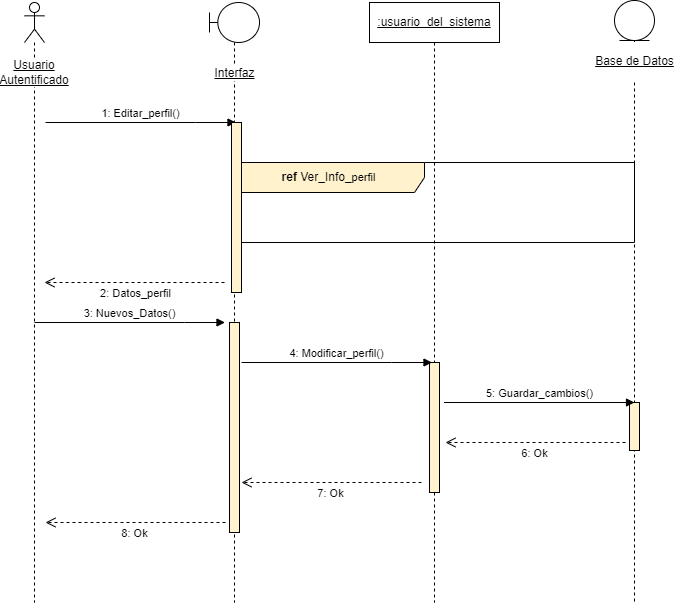

The diagram above was exported from draw.io. Its source (the exported page's mxGraphModel, read from the mxfile embedded in the PNG):
<mxGraphModel dx="1021" dy="652" grid="1" gridSize="10" guides="1" tooltips="1" connect="1" arrows="1" fold="1" page="1" pageScale="1" pageWidth="827" pageHeight="1169" math="0" shadow="0">
  <root>
    <mxCell id="0" />
    <mxCell id="1" parent="0" />
    <mxCell id="OWHJQqNLxJgp4k7w4VP9-1" value="Usuario&lt;br&gt;Autentificado" style="shape=umlLifeline;participant=umlActor;perimeter=lifelinePerimeter;whiteSpace=wrap;html=1;container=1;collapsible=0;recursiveResize=0;verticalAlign=middle;spacingTop=100;outlineConnect=0;labelBackgroundColor=default;fontStyle=4" parent="1" vertex="1">
      <mxGeometry x="70" y="40" width="20" height="600" as="geometry" />
    </mxCell>
    <mxCell id="OWHJQqNLxJgp4k7w4VP9-2" value="Interfaz" style="shape=umlLifeline;participant=umlBoundary;perimeter=lifelinePerimeter;html=1;container=1;collapsible=0;recursiveResize=0;verticalAlign=middle;spacingTop=102;outlineConnect=0;spacing=0;labelBackgroundColor=default;labelBorderColor=none;fontStyle=4" parent="1" vertex="1">
      <mxGeometry x="255" y="40" width="50" height="600" as="geometry" />
    </mxCell>
    <mxCell id="reVee9o-8fBI3s7DzABH-2" value="" style="html=1;points=[];perimeter=orthogonalPerimeter;labelBackgroundColor=default;labelBorderColor=none;strokeColor=#000000;fillColor=#fff2cc;" parent="OWHJQqNLxJgp4k7w4VP9-2" vertex="1">
      <mxGeometry x="20" y="320" width="10" height="210" as="geometry" />
    </mxCell>
    <mxCell id="OWHJQqNLxJgp4k7w4VP9-4" value="&lt;u&gt;:usuario_del_sistema&lt;/u&gt;" style="shape=umlLifeline;perimeter=lifelinePerimeter;whiteSpace=wrap;html=1;container=1;collapsible=0;recursiveResize=0;outlineConnect=0;" parent="1" vertex="1">
      <mxGeometry x="415" y="40" width="130" height="600" as="geometry" />
    </mxCell>
    <mxCell id="reVee9o-8fBI3s7DzABH-4" value="" style="html=1;points=[];perimeter=orthogonalPerimeter;labelBackgroundColor=default;labelBorderColor=none;strokeColor=#000000;fillColor=#fff2cc;" parent="OWHJQqNLxJgp4k7w4VP9-4" vertex="1">
      <mxGeometry x="60" y="360" width="10" height="130" as="geometry" />
    </mxCell>
    <mxCell id="FKasFs2zBsjuJ9PvlFu3-3" value="7: Ok" style="html=1;verticalAlign=bottom;endArrow=open;dashed=1;endSize=8;rounded=0;strokeColor=default;" parent="OWHJQqNLxJgp4k7w4VP9-4" edge="1">
      <mxGeometry y="20" relative="1" as="geometry">
        <mxPoint x="52" y="480" as="sourcePoint" />
        <mxPoint x="-128" y="480" as="targetPoint" />
        <mxPoint as="offset" />
      </mxGeometry>
    </mxCell>
    <mxCell id="OWHJQqNLxJgp4k7w4VP9-7" value="&lt;p style=&quot;line-height: 1.2;&quot;&gt;&lt;u&gt;Base de Datos&lt;/u&gt;&lt;/p&gt;" style="shape=umlLifeline;participant=umlEntity;perimeter=lifelinePerimeter;html=1;container=1;collapsible=0;recursiveResize=0;verticalAlign=middle;spacingTop=81;outlineConnect=0;fontSize=12;labelPosition=center;verticalLabelPosition=middle;align=center;spacingRight=0;spacing=0;labelBorderColor=none;labelBackgroundColor=default;" parent="1" vertex="1">
      <mxGeometry x="660" y="38" width="40" height="602" as="geometry" />
    </mxCell>
    <mxCell id="FKasFs2zBsjuJ9PvlFu3-6" value="" style="html=1;points=[];perimeter=orthogonalPerimeter;labelBackgroundColor=default;labelBorderColor=none;strokeColor=#000000;fillColor=#fff2cc;" parent="OWHJQqNLxJgp4k7w4VP9-7" vertex="1">
      <mxGeometry x="15" y="402" width="10" height="48" as="geometry" />
    </mxCell>
    <mxCell id="kYYP7a2tK86mrkWidctY-1" value="1: Editar_perfil()" style="html=1;verticalAlign=bottom;endArrow=block;rounded=0;" parent="1" edge="1">
      <mxGeometry relative="1" as="geometry">
        <mxPoint x="91" y="160" as="sourcePoint" />
        <mxPoint x="281.5" y="160" as="targetPoint" />
        <Array as="points">
          <mxPoint x="241" y="160" />
        </Array>
      </mxGeometry>
    </mxCell>
    <mxCell id="m7Wc1bAOlmcsp81q7Cje-1" value="&lt;b&gt;ref&lt;/b&gt; Ver_Info_&lt;span style=&quot;font-size: 11px;&quot;&gt;perfil&lt;/span&gt;" style="shape=umlFrame;whiteSpace=wrap;html=1;width=190;height=30;fillColor=#fff2cc;strokeColor=#000000;spacingRight=0;" parent="1" vertex="1">
      <mxGeometry x="280" y="200" width="400" height="80" as="geometry" />
    </mxCell>
    <mxCell id="m7Wc1bAOlmcsp81q7Cje-2" value="" style="html=1;points=[];perimeter=orthogonalPerimeter;labelBackgroundColor=default;labelBorderColor=none;strokeColor=#000000;fillColor=#fff2cc;" parent="1" vertex="1">
      <mxGeometry x="277" y="160" width="10" height="170" as="geometry" />
    </mxCell>
    <mxCell id="kXEXMqnWHYUHm1clSeYk-1" value="2: Datos_perfil" style="html=1;verticalAlign=bottom;endArrow=open;dashed=1;endSize=8;rounded=0;strokeColor=default;" parent="1" edge="1">
      <mxGeometry y="20" relative="1" as="geometry">
        <mxPoint x="270" y="320" as="sourcePoint" />
        <mxPoint x="90" y="320" as="targetPoint" />
        <mxPoint as="offset" />
      </mxGeometry>
    </mxCell>
    <mxCell id="reVee9o-8fBI3s7DzABH-1" value="3: Nuevos_Datos()" style="html=1;verticalAlign=bottom;endArrow=block;rounded=0;" parent="1" edge="1">
      <mxGeometry relative="1" as="geometry">
        <mxPoint x="80" y="360" as="sourcePoint" />
        <mxPoint x="270.5" y="360" as="targetPoint" />
        <Array as="points">
          <mxPoint x="230" y="360" />
        </Array>
      </mxGeometry>
    </mxCell>
    <mxCell id="reVee9o-8fBI3s7DzABH-3" value="4: Modificar_perfil()" style="html=1;verticalAlign=bottom;endArrow=block;rounded=0;" parent="1" edge="1">
      <mxGeometry relative="1" as="geometry">
        <mxPoint x="287" y="400" as="sourcePoint" />
        <mxPoint x="477.5" y="400" as="targetPoint" />
        <Array as="points">
          <mxPoint x="437" y="400" />
        </Array>
      </mxGeometry>
    </mxCell>
    <mxCell id="reVee9o-8fBI3s7DzABH-5" value="5: Guardar_cambios()" style="html=1;verticalAlign=bottom;endArrow=block;rounded=0;" parent="1" edge="1">
      <mxGeometry relative="1" as="geometry">
        <mxPoint x="489.5" y="440" as="sourcePoint" />
        <mxPoint x="680" y="440" as="targetPoint" />
        <Array as="points" />
      </mxGeometry>
    </mxCell>
    <mxCell id="FKasFs2zBsjuJ9PvlFu3-1" value="6: Ok" style="html=1;verticalAlign=bottom;endArrow=open;dashed=1;endSize=8;rounded=0;strokeColor=default;" parent="1" edge="1">
      <mxGeometry y="20" relative="1" as="geometry">
        <mxPoint x="671" y="479.9999999999999" as="sourcePoint" />
        <mxPoint x="491" y="479.9999999999999" as="targetPoint" />
        <mxPoint as="offset" />
      </mxGeometry>
    </mxCell>
    <mxCell id="FKasFs2zBsjuJ9PvlFu3-4" value="8: Ok" style="html=1;verticalAlign=bottom;endArrow=open;dashed=1;endSize=8;rounded=0;strokeColor=default;" parent="1" edge="1">
      <mxGeometry y="20" relative="1" as="geometry">
        <mxPoint x="271" y="560" as="sourcePoint" />
        <mxPoint x="91" y="560" as="targetPoint" />
        <mxPoint as="offset" />
      </mxGeometry>
    </mxCell>
  </root>
</mxGraphModel>